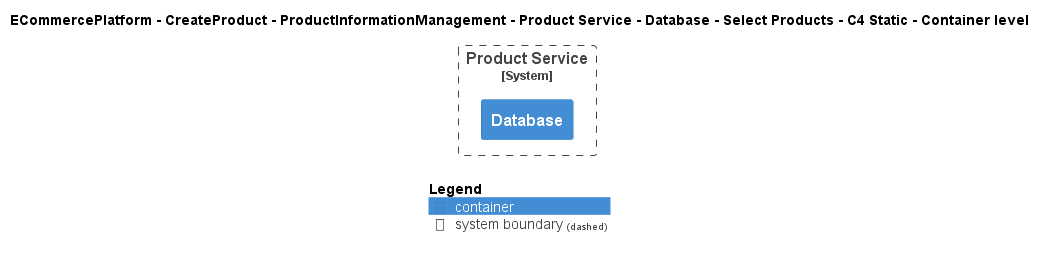

The diagram above was rendered by PlantUML. Its source (embedded in the PNG):
@startuml
!include ..\..\..\..\..\..\..\..\..\.c4s\C4_Container.puml

AddElementTag("c4interflow:lifecycle:new", $bgColor=green, $fontColor=#ffffff, $borderColor=green, $shadowing="False")
AddElementTag("c4interflow:lifecycle:changed", $bgColor=orange, $fontColor=#ffffff, $borderColor=orange, $shadowing="False")
AddElementTag("c4interflow:lifecycle:removed", $bgColor=red, $fontColor=#ffffff, $borderColor=red, $shadowing="False")

AddRelTag("c4interflow:lifecycle:new", $textColor=green, $lineColor=green)
AddRelTag("c4interflow:lifecycle:changed", $textColor=orange, $lineColor=orange)
AddRelTag("c4interflow:lifecycle:removed", $textColor=red, $lineColor=red)

SHOW_PERSON_PORTRAIT()
LAYOUT_TOP_DOWN()

skinparam linetype polyline

title ECommercePlatform - CreateProduct - ProductInformationManagement - Product Service - Database - Select Products - C4 Static - Container level


System_Boundary(ECommercePlatform.CreateProduct.ProductInformationManagement.SoftwareSystems.ProductService, "Product Service") {
    Container(ECommercePlatform.CreateProduct.ProductInformationManagement.SoftwareSystems.ProductService.Containers.Database, "Database", "", "")
}



SHOW_LEGEND()
@enduml